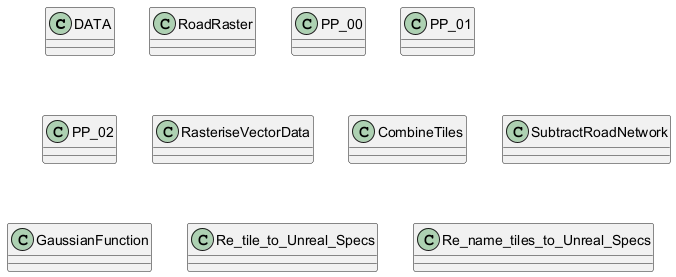

The diagram above was rendered by PlantUML. Its source (embedded in the PNG):
@startuml
class DATA 
class RoadRaster 
class PP_00 
class PP_01 
class PP_02 
class RasteriseVectorData 
class CombineTiles 
class SubtractRoadNetwork 
class GaussianFunction 
class Re_tile_to_Unreal_Specs 
class Re_name_tiles_to_Unreal_Specs 

@enduml